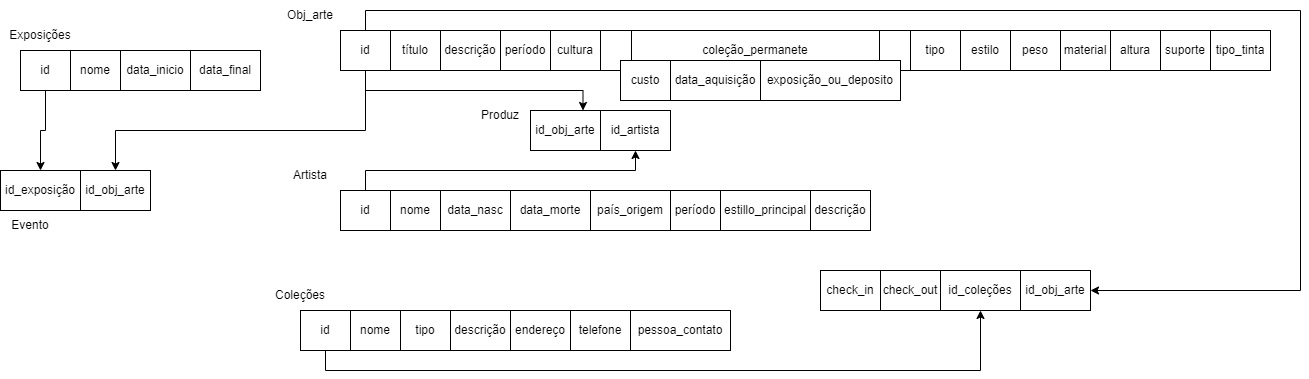

The diagram above was exported from draw.io. Its source (the exported page's mxGraphModel, read from the mxfile embedded in the PNG):
<mxGraphModel dx="2076" dy="573" grid="1" gridSize="10" guides="1" tooltips="1" connect="1" arrows="1" fold="1" page="1" pageScale="1" pageWidth="827" pageHeight="1169" math="0" shadow="0">
  <root>
    <mxCell id="0" />
    <mxCell id="1" parent="0" />
    <mxCell id="YVao2s4YmFg77ynfHpnM-20" style="edgeStyle=orthogonalEdgeStyle;rounded=0;orthogonalLoop=1;jettySize=auto;html=1;entryX=0.75;entryY=0;entryDx=0;entryDy=0;" edge="1" parent="1" source="YVao2s4YmFg77ynfHpnM-1" target="YVao2s4YmFg77ynfHpnM-16">
      <mxGeometry relative="1" as="geometry">
        <Array as="points">
          <mxPoint x="105" y="180" />
          <mxPoint x="323" y="180" />
        </Array>
      </mxGeometry>
    </mxCell>
    <mxCell id="YVao2s4YmFg77ynfHpnM-35" style="edgeStyle=orthogonalEdgeStyle;rounded=0;orthogonalLoop=1;jettySize=auto;html=1;" edge="1" parent="1" source="YVao2s4YmFg77ynfHpnM-1" target="YVao2s4YmFg77ynfHpnM-34">
      <mxGeometry relative="1" as="geometry">
        <Array as="points">
          <mxPoint x="105" y="100" />
          <mxPoint x="1040" y="100" />
          <mxPoint x="1040" y="380" />
        </Array>
      </mxGeometry>
    </mxCell>
    <mxCell id="YVao2s4YmFg77ynfHpnM-57" style="edgeStyle=orthogonalEdgeStyle;rounded=0;orthogonalLoop=1;jettySize=auto;html=1;" edge="1" parent="1" source="YVao2s4YmFg77ynfHpnM-1" target="YVao2s4YmFg77ynfHpnM-56">
      <mxGeometry relative="1" as="geometry">
        <Array as="points">
          <mxPoint x="105" y="220" />
          <mxPoint x="-145" y="220" />
        </Array>
      </mxGeometry>
    </mxCell>
    <mxCell id="YVao2s4YmFg77ynfHpnM-1" value="id" style="rounded=0;whiteSpace=wrap;html=1;" vertex="1" parent="1">
      <mxGeometry x="80" y="120" width="50" height="40" as="geometry" />
    </mxCell>
    <mxCell id="YVao2s4YmFg77ynfHpnM-2" value="título" style="rounded=0;whiteSpace=wrap;html=1;" vertex="1" parent="1">
      <mxGeometry x="130" y="120" width="50" height="40" as="geometry" />
    </mxCell>
    <mxCell id="YVao2s4YmFg77ynfHpnM-4" value="descrição" style="rounded=0;whiteSpace=wrap;html=1;" vertex="1" parent="1">
      <mxGeometry x="180" y="120" width="60" height="40" as="geometry" />
    </mxCell>
    <mxCell id="YVao2s4YmFg77ynfHpnM-5" value="período" style="rounded=0;whiteSpace=wrap;html=1;" vertex="1" parent="1">
      <mxGeometry x="240" y="120" width="50" height="40" as="geometry" />
    </mxCell>
    <mxCell id="YVao2s4YmFg77ynfHpnM-6" value="cultura" style="rounded=0;whiteSpace=wrap;html=1;" vertex="1" parent="1">
      <mxGeometry x="290" y="120" width="50" height="40" as="geometry" />
    </mxCell>
    <mxCell id="YVao2s4YmFg77ynfHpnM-21" style="edgeStyle=orthogonalEdgeStyle;rounded=0;orthogonalLoop=1;jettySize=auto;html=1;" edge="1" parent="1" source="YVao2s4YmFg77ynfHpnM-7" target="YVao2s4YmFg77ynfHpnM-15">
      <mxGeometry relative="1" as="geometry">
        <Array as="points">
          <mxPoint x="105" y="260" />
          <mxPoint x="375" y="260" />
        </Array>
      </mxGeometry>
    </mxCell>
    <mxCell id="YVao2s4YmFg77ynfHpnM-7" value="id" style="rounded=0;whiteSpace=wrap;html=1;" vertex="1" parent="1">
      <mxGeometry x="80" y="280" width="50" height="40" as="geometry" />
    </mxCell>
    <mxCell id="YVao2s4YmFg77ynfHpnM-8" value="nome" style="rounded=0;whiteSpace=wrap;html=1;" vertex="1" parent="1">
      <mxGeometry x="130" y="280" width="50" height="40" as="geometry" />
    </mxCell>
    <mxCell id="YVao2s4YmFg77ynfHpnM-9" value="data_nasc" style="rounded=0;whiteSpace=wrap;html=1;" vertex="1" parent="1">
      <mxGeometry x="180" y="280" width="70" height="40" as="geometry" />
    </mxCell>
    <mxCell id="YVao2s4YmFg77ynfHpnM-10" value="data_morte" style="rounded=0;whiteSpace=wrap;html=1;" vertex="1" parent="1">
      <mxGeometry x="250" y="280" width="80" height="40" as="geometry" />
    </mxCell>
    <mxCell id="YVao2s4YmFg77ynfHpnM-11" value="país_origem" style="rounded=0;whiteSpace=wrap;html=1;" vertex="1" parent="1">
      <mxGeometry x="330" y="280" width="80" height="40" as="geometry" />
    </mxCell>
    <mxCell id="YVao2s4YmFg77ynfHpnM-12" value="período" style="rounded=0;whiteSpace=wrap;html=1;" vertex="1" parent="1">
      <mxGeometry x="410" y="280" width="50" height="40" as="geometry" />
    </mxCell>
    <mxCell id="YVao2s4YmFg77ynfHpnM-13" value="estillo_principal" style="rounded=0;whiteSpace=wrap;html=1;" vertex="1" parent="1">
      <mxGeometry x="460" y="280" width="90" height="40" as="geometry" />
    </mxCell>
    <mxCell id="YVao2s4YmFg77ynfHpnM-14" value="descrição" style="rounded=0;whiteSpace=wrap;html=1;" vertex="1" parent="1">
      <mxGeometry x="550" y="280" width="60" height="40" as="geometry" />
    </mxCell>
    <mxCell id="YVao2s4YmFg77ynfHpnM-15" value="id_artista" style="rounded=0;whiteSpace=wrap;html=1;" vertex="1" parent="1">
      <mxGeometry x="340" y="200" width="70" height="40" as="geometry" />
    </mxCell>
    <mxCell id="YVao2s4YmFg77ynfHpnM-16" value="id_obj_arte" style="rounded=0;whiteSpace=wrap;html=1;" vertex="1" parent="1">
      <mxGeometry x="270" y="200" width="70" height="40" as="geometry" />
    </mxCell>
    <mxCell id="YVao2s4YmFg77ynfHpnM-17" value="Obj_arte" style="text;html=1;strokeColor=none;fillColor=none;align=center;verticalAlign=middle;whiteSpace=wrap;rounded=0;" vertex="1" parent="1">
      <mxGeometry x="20" y="90" width="60" height="30" as="geometry" />
    </mxCell>
    <mxCell id="YVao2s4YmFg77ynfHpnM-18" value="Artista" style="text;html=1;strokeColor=none;fillColor=none;align=center;verticalAlign=middle;whiteSpace=wrap;rounded=0;" vertex="1" parent="1">
      <mxGeometry x="20" y="250" width="60" height="30" as="geometry" />
    </mxCell>
    <mxCell id="YVao2s4YmFg77ynfHpnM-19" value="Produz" style="text;html=1;strokeColor=none;fillColor=none;align=center;verticalAlign=middle;whiteSpace=wrap;rounded=0;" vertex="1" parent="1">
      <mxGeometry x="210" y="190" width="60" height="30" as="geometry" />
    </mxCell>
    <mxCell id="YVao2s4YmFg77ynfHpnM-22" value="nome" style="rounded=0;whiteSpace=wrap;html=1;" vertex="1" parent="1">
      <mxGeometry x="90" y="400" width="50" height="40" as="geometry" />
    </mxCell>
    <mxCell id="YVao2s4YmFg77ynfHpnM-36" style="edgeStyle=orthogonalEdgeStyle;rounded=0;orthogonalLoop=1;jettySize=auto;html=1;" edge="1" parent="1" source="YVao2s4YmFg77ynfHpnM-23" target="YVao2s4YmFg77ynfHpnM-32">
      <mxGeometry relative="1" as="geometry">
        <Array as="points">
          <mxPoint x="65" y="460" />
          <mxPoint x="720" y="460" />
        </Array>
      </mxGeometry>
    </mxCell>
    <mxCell id="YVao2s4YmFg77ynfHpnM-23" value="id" style="rounded=0;whiteSpace=wrap;html=1;" vertex="1" parent="1">
      <mxGeometry x="40" y="400" width="50" height="40" as="geometry" />
    </mxCell>
    <mxCell id="YVao2s4YmFg77ynfHpnM-24" value="tipo" style="rounded=0;whiteSpace=wrap;html=1;" vertex="1" parent="1">
      <mxGeometry x="140" y="400" width="50" height="40" as="geometry" />
    </mxCell>
    <mxCell id="YVao2s4YmFg77ynfHpnM-25" value="descrição" style="rounded=0;whiteSpace=wrap;html=1;" vertex="1" parent="1">
      <mxGeometry x="190" y="400" width="60" height="40" as="geometry" />
    </mxCell>
    <mxCell id="YVao2s4YmFg77ynfHpnM-26" value="endereço" style="rounded=0;whiteSpace=wrap;html=1;" vertex="1" parent="1">
      <mxGeometry x="250" y="400" width="60" height="40" as="geometry" />
    </mxCell>
    <mxCell id="YVao2s4YmFg77ynfHpnM-27" value="telefone" style="rounded=0;whiteSpace=wrap;html=1;" vertex="1" parent="1">
      <mxGeometry x="310" y="400" width="60" height="40" as="geometry" />
    </mxCell>
    <mxCell id="YVao2s4YmFg77ynfHpnM-28" value="pessoa_contato" style="rounded=0;whiteSpace=wrap;html=1;" vertex="1" parent="1">
      <mxGeometry x="370" y="400" width="100" height="40" as="geometry" />
    </mxCell>
    <mxCell id="YVao2s4YmFg77ynfHpnM-29" value="Coleções" style="text;html=1;strokeColor=none;fillColor=none;align=center;verticalAlign=middle;whiteSpace=wrap;rounded=0;" vertex="1" parent="1">
      <mxGeometry x="10" y="370" width="60" height="30" as="geometry" />
    </mxCell>
    <mxCell id="YVao2s4YmFg77ynfHpnM-30" value="check_in" style="rounded=0;whiteSpace=wrap;html=1;" vertex="1" parent="1">
      <mxGeometry x="560" y="360" width="60" height="40" as="geometry" />
    </mxCell>
    <mxCell id="YVao2s4YmFg77ynfHpnM-31" value="check_out" style="rounded=0;whiteSpace=wrap;html=1;" vertex="1" parent="1">
      <mxGeometry x="620" y="360" width="60" height="40" as="geometry" />
    </mxCell>
    <mxCell id="YVao2s4YmFg77ynfHpnM-32" value="id_coleções" style="rounded=0;whiteSpace=wrap;html=1;" vertex="1" parent="1">
      <mxGeometry x="680" y="360" width="80" height="40" as="geometry" />
    </mxCell>
    <mxCell id="YVao2s4YmFg77ynfHpnM-34" value="id_obj_arte" style="rounded=0;whiteSpace=wrap;html=1;" vertex="1" parent="1">
      <mxGeometry x="760" y="360" width="70" height="40" as="geometry" />
    </mxCell>
    <mxCell id="YVao2s4YmFg77ynfHpnM-37" value="coleção_permanete" style="shape=process;whiteSpace=wrap;html=1;backgroundOutline=1;" vertex="1" parent="1">
      <mxGeometry x="340" y="120" width="310" height="40" as="geometry" />
    </mxCell>
    <mxCell id="YVao2s4YmFg77ynfHpnM-39" value="custo" style="rounded=0;whiteSpace=wrap;html=1;" vertex="1" parent="1">
      <mxGeometry x="360" y="150" width="50" height="40" as="geometry" />
    </mxCell>
    <mxCell id="YVao2s4YmFg77ynfHpnM-40" value="data_aquisição" style="rounded=0;whiteSpace=wrap;html=1;" vertex="1" parent="1">
      <mxGeometry x="410" y="150" width="90" height="40" as="geometry" />
    </mxCell>
    <mxCell id="YVao2s4YmFg77ynfHpnM-41" value="exposição_ou_deposito" style="rounded=0;whiteSpace=wrap;html=1;" vertex="1" parent="1">
      <mxGeometry x="500" y="150" width="140" height="40" as="geometry" />
    </mxCell>
    <mxCell id="YVao2s4YmFg77ynfHpnM-42" value="tipo" style="rounded=0;whiteSpace=wrap;html=1;" vertex="1" parent="1">
      <mxGeometry x="650" y="120" width="50" height="40" as="geometry" />
    </mxCell>
    <mxCell id="YVao2s4YmFg77ynfHpnM-43" value="estilo" style="rounded=0;whiteSpace=wrap;html=1;" vertex="1" parent="1">
      <mxGeometry x="700" y="120" width="50" height="40" as="geometry" />
    </mxCell>
    <mxCell id="YVao2s4YmFg77ynfHpnM-44" value="peso" style="rounded=0;whiteSpace=wrap;html=1;" vertex="1" parent="1">
      <mxGeometry x="750" y="120" width="50" height="40" as="geometry" />
    </mxCell>
    <mxCell id="YVao2s4YmFg77ynfHpnM-45" value="material" style="rounded=0;whiteSpace=wrap;html=1;" vertex="1" parent="1">
      <mxGeometry x="800" y="120" width="50" height="40" as="geometry" />
    </mxCell>
    <mxCell id="YVao2s4YmFg77ynfHpnM-46" value="altura" style="rounded=0;whiteSpace=wrap;html=1;" vertex="1" parent="1">
      <mxGeometry x="850" y="120" width="50" height="40" as="geometry" />
    </mxCell>
    <mxCell id="YVao2s4YmFg77ynfHpnM-48" value="suporte" style="rounded=0;whiteSpace=wrap;html=1;" vertex="1" parent="1">
      <mxGeometry x="900" y="120" width="50" height="40" as="geometry" />
    </mxCell>
    <mxCell id="YVao2s4YmFg77ynfHpnM-49" value="tipo_tinta" style="rounded=0;whiteSpace=wrap;html=1;" vertex="1" parent="1">
      <mxGeometry x="950" y="120" width="60" height="40" as="geometry" />
    </mxCell>
    <mxCell id="YVao2s4YmFg77ynfHpnM-58" style="edgeStyle=orthogonalEdgeStyle;rounded=0;orthogonalLoop=1;jettySize=auto;html=1;" edge="1" parent="1" source="YVao2s4YmFg77ynfHpnM-50" target="YVao2s4YmFg77ynfHpnM-55">
      <mxGeometry relative="1" as="geometry" />
    </mxCell>
    <mxCell id="YVao2s4YmFg77ynfHpnM-50" value="id" style="rounded=0;whiteSpace=wrap;html=1;" vertex="1" parent="1">
      <mxGeometry x="-240" y="140" width="50" height="40" as="geometry" />
    </mxCell>
    <mxCell id="YVao2s4YmFg77ynfHpnM-51" value="nome" style="rounded=0;whiteSpace=wrap;html=1;" vertex="1" parent="1">
      <mxGeometry x="-190" y="140" width="50" height="40" as="geometry" />
    </mxCell>
    <mxCell id="YVao2s4YmFg77ynfHpnM-52" value="data_inicio" style="rounded=0;whiteSpace=wrap;html=1;" vertex="1" parent="1">
      <mxGeometry x="-140" y="140" width="70" height="40" as="geometry" />
    </mxCell>
    <mxCell id="YVao2s4YmFg77ynfHpnM-53" value="data_final" style="rounded=0;whiteSpace=wrap;html=1;" vertex="1" parent="1">
      <mxGeometry x="-70" y="140" width="70" height="40" as="geometry" />
    </mxCell>
    <mxCell id="YVao2s4YmFg77ynfHpnM-54" value="Exposições" style="text;html=1;strokeColor=none;fillColor=none;align=center;verticalAlign=middle;whiteSpace=wrap;rounded=0;" vertex="1" parent="1">
      <mxGeometry x="-250" y="110" width="60" height="30" as="geometry" />
    </mxCell>
    <mxCell id="YVao2s4YmFg77ynfHpnM-55" value="id_exposição" style="rounded=0;whiteSpace=wrap;html=1;" vertex="1" parent="1">
      <mxGeometry x="-260" y="260" width="80" height="40" as="geometry" />
    </mxCell>
    <mxCell id="YVao2s4YmFg77ynfHpnM-56" value="id_obj_arte" style="rounded=0;whiteSpace=wrap;html=1;" vertex="1" parent="1">
      <mxGeometry x="-180" y="260" width="70" height="40" as="geometry" />
    </mxCell>
    <mxCell id="YVao2s4YmFg77ynfHpnM-59" value="Evento" style="text;html=1;strokeColor=none;fillColor=none;align=center;verticalAlign=middle;whiteSpace=wrap;rounded=0;" vertex="1" parent="1">
      <mxGeometry x="-260" y="300" width="60" height="30" as="geometry" />
    </mxCell>
  </root>
</mxGraphModel>